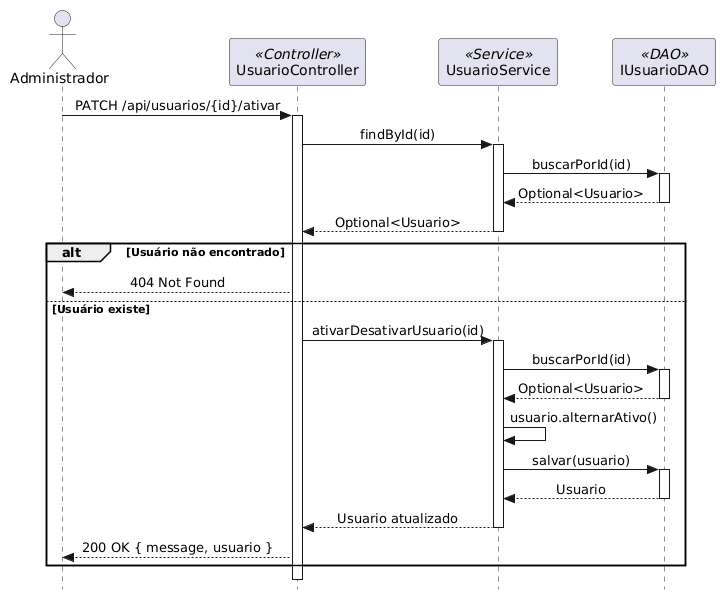

The diagram above was rendered by PlantUML. Its source (embedded in the PNG):
@startuml
skinparam style strictuml
skinparam sequenceMessageAlign center
skinparam shadowing false

actor "Administrador" as admin
participant "UsuarioController" as ctrl <<Controller>>
participant "UsuarioService" as svc <<Service>>
participant "IUsuarioDAO" as dao <<DAO>>

admin -> ctrl: PATCH /api/usuarios/{id}/ativar
activate ctrl
ctrl -> svc: findById(id)
activate svc
svc -> dao: buscarPorId(id)
activate dao
dao --> svc: Optional<Usuario>
deactivate dao
svc --> ctrl: Optional<Usuario>
deactivate svc
alt Usuário não encontrado
    ctrl --> admin: 404 Not Found
else Usuário existe
    ctrl -> svc: ativarDesativarUsuario(id)
    activate svc
    svc -> dao: buscarPorId(id)
    activate dao
    dao --> svc: Optional<Usuario>
    deactivate dao
    svc -> svc: usuario.alternarAtivo()
    svc -> dao: salvar(usuario)
    activate dao
    dao --> svc: Usuario
    deactivate dao
    svc --> ctrl: Usuario atualizado
    deactivate svc
    ctrl --> admin: 200 OK { message, usuario }
end
deactivate ctrl
@enduml